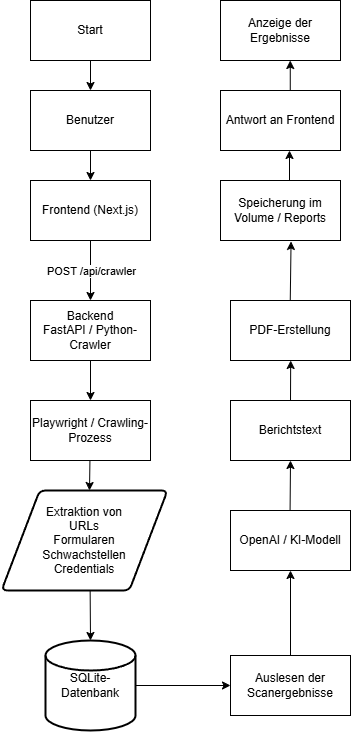

The diagram above was exported from draw.io. Its source (the exported page's mxGraphModel, read from the mxfile embedded in the PNG):
<mxGraphModel dx="1426" dy="841" grid="1" gridSize="10" guides="1" tooltips="1" connect="1" arrows="1" fold="1" page="1" pageScale="1" pageWidth="827" pageHeight="1169" math="0" shadow="0">
  <root>
    <mxCell id="0" />
    <mxCell id="1" parent="0" />
    <mxCell id="0ffIJ9L1-VWRC_NiSBtO-1" value="Start" style="rounded=0;whiteSpace=wrap;html=1;" vertex="1" parent="1">
      <mxGeometry x="360" y="100" width="120" height="60" as="geometry" />
    </mxCell>
    <mxCell id="0ffIJ9L1-VWRC_NiSBtO-4" value="Benutzer" style="rounded=0;whiteSpace=wrap;html=1;" vertex="1" parent="1">
      <mxGeometry x="360" y="190" width="120" height="60" as="geometry" />
    </mxCell>
    <mxCell id="0ffIJ9L1-VWRC_NiSBtO-5" value="Frontend (Next.js)" style="rounded=0;whiteSpace=wrap;html=1;" vertex="1" parent="1">
      <mxGeometry x="360" y="280" width="120" height="60" as="geometry" />
    </mxCell>
    <mxCell id="0ffIJ9L1-VWRC_NiSBtO-6" value="" style="endArrow=classic;html=1;rounded=0;exitX=0.5;exitY=1;exitDx=0;exitDy=0;entryX=0.5;entryY=0;entryDx=0;entryDy=0;" edge="1" parent="1" source="0ffIJ9L1-VWRC_NiSBtO-1" target="0ffIJ9L1-VWRC_NiSBtO-4">
      <mxGeometry width="50" height="50" relative="1" as="geometry">
        <mxPoint x="390" y="460" as="sourcePoint" />
        <mxPoint x="420" y="140" as="targetPoint" />
      </mxGeometry>
    </mxCell>
    <mxCell id="0ffIJ9L1-VWRC_NiSBtO-7" value="" style="endArrow=classic;html=1;rounded=0;entryX=0.5;entryY=0;entryDx=0;entryDy=0;exitX=0.5;exitY=1;exitDx=0;exitDy=0;" edge="1" parent="1" source="0ffIJ9L1-VWRC_NiSBtO-4" target="0ffIJ9L1-VWRC_NiSBtO-5">
      <mxGeometry width="50" height="50" relative="1" as="geometry">
        <mxPoint x="420" y="200" as="sourcePoint" />
        <mxPoint x="424" y="150" as="targetPoint" />
      </mxGeometry>
    </mxCell>
    <mxCell id="0ffIJ9L1-VWRC_NiSBtO-9" value="Backend&lt;div&gt;FastAPI / Python-Crawler&lt;/div&gt;" style="rounded=0;whiteSpace=wrap;html=1;" vertex="1" parent="1">
      <mxGeometry x="360" y="400" width="120" height="60" as="geometry" />
    </mxCell>
    <mxCell id="0ffIJ9L1-VWRC_NiSBtO-10" value="" style="endArrow=classic;html=1;rounded=0;entryX=0.5;entryY=0;entryDx=0;entryDy=0;" edge="1" parent="1" target="0ffIJ9L1-VWRC_NiSBtO-9">
      <mxGeometry width="50" height="50" relative="1" as="geometry">
        <mxPoint x="420" y="340" as="sourcePoint" />
        <mxPoint x="424" y="270" as="targetPoint" />
      </mxGeometry>
    </mxCell>
    <mxCell id="0ffIJ9L1-VWRC_NiSBtO-12" value="POST /api/crawler" style="edgeLabel;html=1;align=center;verticalAlign=middle;resizable=0;points=[];" vertex="1" connectable="0" parent="1">
      <mxGeometry x="420" y="370" as="geometry" />
    </mxCell>
    <mxCell id="0ffIJ9L1-VWRC_NiSBtO-15" value="Playwright / Crawling-Prozess" style="rounded=0;whiteSpace=wrap;html=1;" vertex="1" parent="1">
      <mxGeometry x="360" y="500" width="120" height="60" as="geometry" />
    </mxCell>
    <mxCell id="0ffIJ9L1-VWRC_NiSBtO-16" value="" style="endArrow=classic;html=1;rounded=0;entryX=0.5;entryY=0;entryDx=0;entryDy=0;exitX=0.5;exitY=1;exitDx=0;exitDy=0;" edge="1" parent="1" target="0ffIJ9L1-VWRC_NiSBtO-15" source="0ffIJ9L1-VWRC_NiSBtO-9">
      <mxGeometry width="50" height="50" relative="1" as="geometry">
        <mxPoint x="430" y="350" as="sourcePoint" />
        <mxPoint x="434" y="280" as="targetPoint" />
      </mxGeometry>
    </mxCell>
    <mxCell id="0ffIJ9L1-VWRC_NiSBtO-17" value="Extraktion von&lt;div&gt;URLs&lt;/div&gt;&lt;div&gt;Formularen&lt;/div&gt;&lt;div&gt;Schwachstellen&lt;/div&gt;&lt;div&gt;Credentials&lt;/div&gt;" style="shape=parallelogram;html=1;strokeWidth=2;perimeter=parallelogramPerimeter;whiteSpace=wrap;rounded=1;arcSize=12;size=0.23;" vertex="1" parent="1">
      <mxGeometry x="331" y="590" width="166" height="100" as="geometry" />
    </mxCell>
    <mxCell id="0ffIJ9L1-VWRC_NiSBtO-18" value="" style="endArrow=classic;html=1;rounded=0;exitX=0.5;exitY=1;exitDx=0;exitDy=0;" edge="1" parent="1">
      <mxGeometry width="50" height="50" relative="1" as="geometry">
        <mxPoint x="419.43" y="560" as="sourcePoint" />
        <mxPoint x="419" y="590" as="targetPoint" />
      </mxGeometry>
    </mxCell>
    <mxCell id="0ffIJ9L1-VWRC_NiSBtO-19" value="SQLite-Datenbank" style="strokeWidth=2;html=1;shape=mxgraph.flowchart.database;whiteSpace=wrap;" vertex="1" parent="1">
      <mxGeometry x="375" y="740" width="90" height="90" as="geometry" />
    </mxCell>
    <mxCell id="0ffIJ9L1-VWRC_NiSBtO-20" value="" style="endArrow=classic;html=1;rounded=0;exitX=0.534;exitY=0.995;exitDx=0;exitDy=0;entryX=0.5;entryY=0;entryDx=0;entryDy=0;entryPerimeter=0;exitPerimeter=0;" edge="1" parent="1" source="0ffIJ9L1-VWRC_NiSBtO-17" target="0ffIJ9L1-VWRC_NiSBtO-19">
      <mxGeometry width="50" height="50" relative="1" as="geometry">
        <mxPoint x="429.43" y="570" as="sourcePoint" />
        <mxPoint x="429" y="600" as="targetPoint" />
      </mxGeometry>
    </mxCell>
    <mxCell id="0ffIJ9L1-VWRC_NiSBtO-21" value="Auslesen der Scanergebnisse" style="rounded=0;whiteSpace=wrap;html=1;" vertex="1" parent="1">
      <mxGeometry x="560" y="755" width="120" height="60" as="geometry" />
    </mxCell>
    <mxCell id="0ffIJ9L1-VWRC_NiSBtO-22" value="OpenAI / KI-Modell&lt;span style=&quot;color: rgba(0, 0, 0, 0); font-family: monospace; font-size: 0px; text-align: start; text-wrap-mode: nowrap;&quot;&gt;%3CmxGraphModel%3E%3Croot%3E%3CmxCell%20id%3D%220%22%2F%3E%3CmxCell%20id%3D%221%22%20parent%3D%220%22%2F%3E%3CmxCell%20id%3D%222%22%20value%3D%22Auslesen%20der%20Scanergebnisse%22%20style%3D%22rounded%3D0%3BwhiteSpace%3Dwrap%3Bhtml%3D1%3B%22%20vertex%3D%221%22%20parent%3D%221%22%3E%3CmxGeometry%20x%3D%22560%22%20y%3D%22755%22%20width%3D%22120%22%20height%3D%2260%22%20as%3D%22geometry%22%2F%3E%3C%2FmxCell%3E%3C%2Froot%3E%3C%2FmxGraphModel%3E&lt;/span&gt;" style="rounded=0;whiteSpace=wrap;html=1;" vertex="1" parent="1">
      <mxGeometry x="560" y="610" width="120" height="60" as="geometry" />
    </mxCell>
    <mxCell id="0ffIJ9L1-VWRC_NiSBtO-23" value="Berichtstext" style="rounded=0;whiteSpace=wrap;html=1;" vertex="1" parent="1">
      <mxGeometry x="560" y="500" width="120" height="60" as="geometry" />
    </mxCell>
    <mxCell id="0ffIJ9L1-VWRC_NiSBtO-24" value="PDF-Erstellung" style="rounded=0;whiteSpace=wrap;html=1;" vertex="1" parent="1">
      <mxGeometry x="560" y="400" width="120" height="60" as="geometry" />
    </mxCell>
    <mxCell id="0ffIJ9L1-VWRC_NiSBtO-25" value="Speicherung im Volume / Reports" style="rounded=0;whiteSpace=wrap;html=1;" vertex="1" parent="1">
      <mxGeometry x="550" y="280" width="120" height="60" as="geometry" />
    </mxCell>
    <mxCell id="0ffIJ9L1-VWRC_NiSBtO-26" value="Antwort an Frontend" style="rounded=0;whiteSpace=wrap;html=1;" vertex="1" parent="1">
      <mxGeometry x="550" y="190" width="120" height="60" as="geometry" />
    </mxCell>
    <mxCell id="0ffIJ9L1-VWRC_NiSBtO-27" value="Anzeige der Ergebnisse" style="rounded=0;whiteSpace=wrap;html=1;" vertex="1" parent="1">
      <mxGeometry x="550" y="100" width="120" height="60" as="geometry" />
    </mxCell>
    <mxCell id="0ffIJ9L1-VWRC_NiSBtO-28" value="" style="endArrow=classic;html=1;rounded=0;exitX=1;exitY=0.5;exitDx=0;exitDy=0;exitPerimeter=0;entryX=0;entryY=0.5;entryDx=0;entryDy=0;" edge="1" parent="1" source="0ffIJ9L1-VWRC_NiSBtO-19" target="0ffIJ9L1-VWRC_NiSBtO-21">
      <mxGeometry width="50" height="50" relative="1" as="geometry">
        <mxPoint x="610" y="720" as="sourcePoint" />
        <mxPoint x="660" y="670" as="targetPoint" />
      </mxGeometry>
    </mxCell>
    <mxCell id="0ffIJ9L1-VWRC_NiSBtO-29" value="" style="endArrow=classic;html=1;rounded=0;exitX=0.5;exitY=0;exitDx=0;exitDy=0;entryX=0.5;entryY=1;entryDx=0;entryDy=0;" edge="1" parent="1" source="0ffIJ9L1-VWRC_NiSBtO-21" target="0ffIJ9L1-VWRC_NiSBtO-22">
      <mxGeometry width="50" height="50" relative="1" as="geometry">
        <mxPoint x="475" y="795" as="sourcePoint" />
        <mxPoint x="570" y="795" as="targetPoint" />
      </mxGeometry>
    </mxCell>
    <mxCell id="0ffIJ9L1-VWRC_NiSBtO-30" value="" style="endArrow=classic;html=1;rounded=0;exitX=0.5;exitY=0;exitDx=0;exitDy=0;" edge="1" parent="1">
      <mxGeometry width="50" height="50" relative="1" as="geometry">
        <mxPoint x="619.58" y="610" as="sourcePoint" />
        <mxPoint x="620" y="560" as="targetPoint" />
      </mxGeometry>
    </mxCell>
    <mxCell id="0ffIJ9L1-VWRC_NiSBtO-31" value="" style="endArrow=classic;html=1;rounded=0;" edge="1" parent="1">
      <mxGeometry width="50" height="50" relative="1" as="geometry">
        <mxPoint x="620" y="500" as="sourcePoint" />
        <mxPoint x="620.18" y="460" as="targetPoint" />
      </mxGeometry>
    </mxCell>
    <mxCell id="0ffIJ9L1-VWRC_NiSBtO-32" value="" style="endArrow=classic;html=1;rounded=0;exitX=0.5;exitY=0;exitDx=0;exitDy=0;entryX=0.588;entryY=1.016;entryDx=0;entryDy=0;entryPerimeter=0;" edge="1" parent="1" target="0ffIJ9L1-VWRC_NiSBtO-25">
      <mxGeometry width="50" height="50" relative="1" as="geometry">
        <mxPoint x="619.76" y="400" as="sourcePoint" />
        <mxPoint x="620.18" y="350" as="targetPoint" />
      </mxGeometry>
    </mxCell>
    <mxCell id="0ffIJ9L1-VWRC_NiSBtO-33" value="" style="endArrow=classic;html=1;rounded=0;" edge="1" parent="1">
      <mxGeometry width="50" height="50" relative="1" as="geometry">
        <mxPoint x="619" y="280" as="sourcePoint" />
        <mxPoint x="619" y="250" as="targetPoint" />
      </mxGeometry>
    </mxCell>
    <mxCell id="0ffIJ9L1-VWRC_NiSBtO-34" value="" style="endArrow=classic;html=1;rounded=0;" edge="1" parent="1">
      <mxGeometry width="50" height="50" relative="1" as="geometry">
        <mxPoint x="619.76" y="190" as="sourcePoint" />
        <mxPoint x="619.76" y="160" as="targetPoint" />
      </mxGeometry>
    </mxCell>
  </root>
</mxGraphModel>